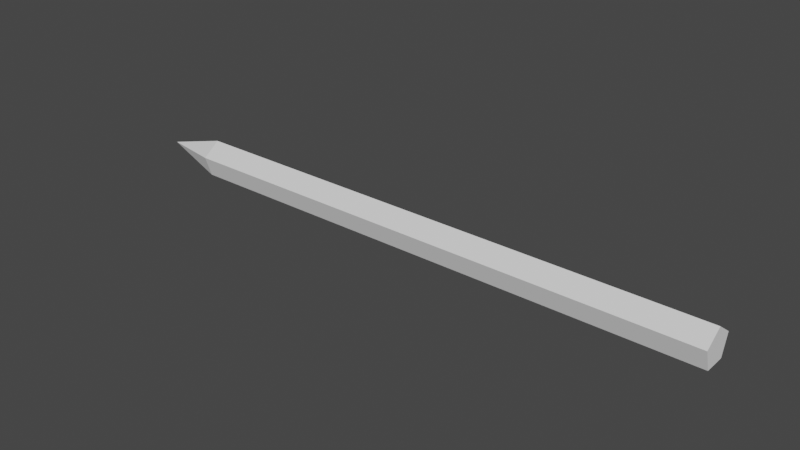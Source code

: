 # Source: pencil_stuff1.blend  (saved by Blender 3.4.6; exported with 4.5.12 LTS)
import bpy
from mathutils import Matrix  # noqa: F401  (used for matrix-valued properties, if any)

bpy.ops.wm.read_factory_settings(use_empty=True)
scene = bpy.context.scene
scene.name = 'Scene'

# ---- collections
col_collection = bpy.data.collections.new('Collection'); scene.collection.children.link(col_collection)

# ---- world
world_world = bpy.data.worlds.new('World'); scene.world = world_world
world_world.use_nodes = True; world_world.node_tree.nodes.clear()
_N = world_world.node_tree.nodes; _L = world_world.node_tree.links
n0 = _N.new('ShaderNodeOutputWorld'); n0.name = 'World Output'; n0.location = (300, 300)
n1 = _N.new('ShaderNodeBackground'); n1.name = 'Background'; n1.location = (10, 300)
n1.inputs[0].default_value = (0.05088, 0.05088, 0.05088, 1.0)
_L.new(n1.outputs[0], n0.inputs[0])
n0.is_active_output = True
world_world.color = (0.05088, 0.05088, 0.05088)
world_world.use_sun_shadow = False
world_world.sun_shadow_jitter_overblur = 0.0

# ---- meshes
me_cylinder_003 = bpy.data.meshes.new('Cylinder.003')
me_cylinder_003.from_pydata([(-2.104, -9.825e-08, 0.2604), (2.104, 8.572e-08, 0.2604), (-2.104, 0.1363, 0.1614), (2.104, 0.1363, 0.1614), (-2.104, 0.08421, 0.001243), (2.104, 0.08422, 0.001243), (-2.104, -0.08421, 0.001243), (2.104, -0.08421, 0.001243), (-2.104, -0.1363, 0.1614), (2.104, -0.1363, 0.1614), (-2.605, -1.104e-07, 0.1172)], [], [(0, 1, 3, 2), (2, 3, 5, 4), (4, 5, 7, 6), (3, 1, 9, 7, 5), (6, 7, 9, 8), (8, 9, 1, 0), (6, 8, 10), (2, 4, 10), (8, 0, 10), (0, 2, 10), (4, 6, 10)])
_uv = me_cylinder_003.uv_layers.new(name='UVMap')
_uv.uv.foreach_set('vector', [0.741, 0.5489, 0.741, 0.01475, 0.7115, 0.01475, 0.7115, 0.5489, 0.7115, 0.5489, 0.7115, 0.01475, 0.741, 0.01475, 0.741, 0.5489, 0.741, 0.5489, 0.741, 0.01475, 0.7115, 0.01475, 0.7115, 0.5489, 0.7339, 0.7431, 0.7339, 0.7838, 0.6952, 0.7964, 0.6712, 0.7634, 0.6952, 0.7305, 0.741, 0.5489, 0.741, 0.01475, 0.7115, 0.01475, 0.7115, 0.5489, 0.7115, 0.5489, 0.7115, 0.01475, 0.741, 0.01475, 0.741, 0.5489, 0.741, 0.5489, 0.7115, 0.5489, 0.7263, 0.6141, 0.7115, 0.5489, 0.741, 0.5489, 0.7263, 0.6141, 0.7115, 0.5489, 0.741, 0.5489, 0.7263, 0.6141, 0.741, 0.5489, 0.7115, 0.5489, 0.7263, 0.6141, 0.741, 0.5489, 0.7115, 0.5489, 0.7263, 0.6141])
me_cylinder_003.update()

# ---- objects
ob_cylinder_003 = bpy.data.objects.new('Cylinder.003', me_cylinder_003)

# ---- transforms, parenting, visibility, modifiers, constraints
ob_cylinder_003.location = (-3.553e-15, 1.562e-15, 0.0)

# ---- collection membership
col_collection.objects.link(ob_cylinder_003)

# ---- scene / render settings (as saved in the file)
scene.frame_start = 1; scene.frame_end = 250; scene.frame_set(1)
scene.render.engine = 'BLENDER_EEVEE_NEXT'
scene.cycles.sampling_pattern = 'TABULATED_SOBOL'
scene.cycles.use_light_tree = False
scene.view_settings.view_transform = 'Filmic'
bpy.context.view_layer.update()

# ---- added for rendering (the .blend has no active camera and no usable light): camera, sun
cam_auto = bpy.data.cameras.new('AutoCamera')
cam_auto.lens = 50.0
cam_auto.sensor_width = 36.0
cam_auto.clip_end = 1000.0
ob_auto_camera = bpy.data.objects.new('AutoCamera', cam_auto)
scene.collection.objects.link(ob_auto_camera)
ob_auto_camera.location = (4.12077, -5.24524, 3.62766)
ob_auto_camera.rotation_euler = (1.09748, -7.21219e-08, 0.694738)
scene.camera = ob_auto_camera
light_auto_sun = bpy.data.lights.new('AutoSun', 'SUN')
light_auto_sun.energy = 3.0
light_auto_sun.angle = 0.0523599
ob_auto_sun = bpy.data.objects.new('AutoSun', light_auto_sun)
scene.collection.objects.link(ob_auto_sun)
ob_auto_sun.rotation_euler = (0.872665, 0.174533, 0.523599)
bpy.context.view_layer.update()
